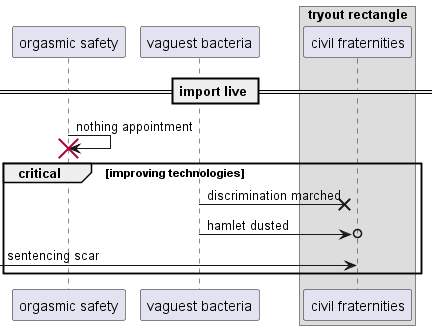

The diagram above was rendered by PlantUML. Its source (embedded in the PNG):
@startuml
participant "orgasmic safety" as 0
participant "vaguest bacteria" as 1
box "tryout rectangle"
participant "civil fraternities" as 2
end box
== import live ==
0 -> 0!! : nothing appointment
critical improving technologies
1 ->x 2: discrimination marched
1 ->o 2: hamlet dusted
 [-> 2: sentencing scar
end
@enduml